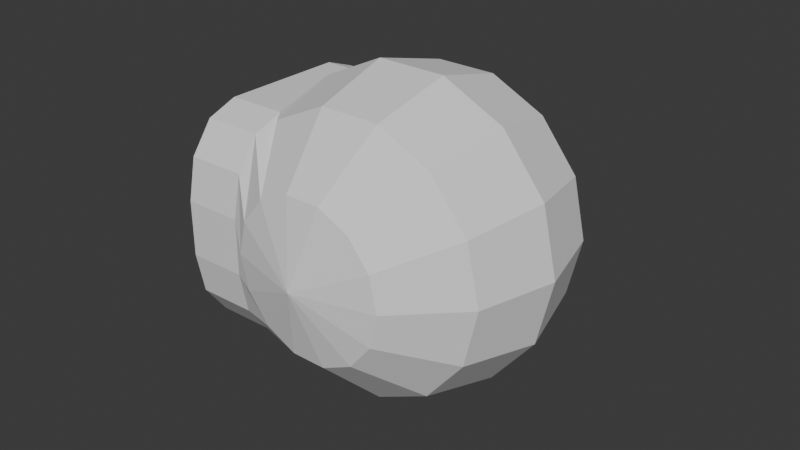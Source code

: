 # Source: Untitled.blend  (saved by Blender 5.2.44; exported with 4.5.12 LTS)
import bpy
from mathutils import Matrix  # noqa: F401  (used for matrix-valued properties, if any)

bpy.ops.wm.read_factory_settings(use_empty=True)
scene = bpy.context.scene
scene.name = 'Scene'

# ---- collections
col_collection = bpy.data.collections.new('Collection'); scene.collection.children.link(col_collection)

# ---- world
world_world = bpy.data.worlds.new('World'); scene.world = world_world
world_world.use_nodes = True; world_world.node_tree.nodes.clear()
_N = world_world.node_tree.nodes; _L = world_world.node_tree.links
n0 = _N.new('ShaderNodeOutputWorld'); n0.name = 'World Output'; n0.location = (200, 100)
n1 = _N.new('ShaderNodeBackground'); n1.name = 'Background'; n1.location = (-200, 100)
n1.inputs[0].default_value = (0.05088, 0.05088, 0.05088, 1.0)
_L.new(n1.outputs[0], n0.inputs[0])
n0.is_active_output = True
world_world.color = (0.05088, 0.05088, 0.05088)
world_world.sun_shadow_jitter_overblur = 0.0

# ---- meshes
me_sphere_001 = bpy.data.meshes.new('Sphere.001')
me_sphere_001.from_pydata([(0.0, 0.0, 1.0), (0.0, 1.0, 0.0), (0.0, 0.0, -1.0), (0.2169, 0.4505, 0.866), (0.3758, 0.7803, 0.5), (0.4339, 0.901, 0.0), (0.3758, 0.7803, -0.5), (0.2169, 0.4505, -0.866), (0.3909, 0.3117, 0.866), (0.6771, 0.54, 0.5), (0.7818, 0.6235, 0.0), (0.6771, 0.54, -0.5), (0.3909, 0.3117, -0.866), (0.4875, 0.1113, 0.866), (0.8443, 0.1927, 0.5), (0.9749, 0.2225, 0.0), (0.8443, 0.1927, -0.5), (0.4875, 0.1113, -0.866), (0.4875, -0.1113, 0.866), (0.8443, -0.1927, 0.5), (0.9749, -0.2225, 0.0), (0.8443, -0.1927, -0.5), (0.4875, -0.1113, -0.866), (0.3909, -0.3117, 0.866), (0.6771, -0.54, 0.5), (0.7818, -0.6235, 0.0), (0.6771, -0.54, -0.5), (0.3909, -0.3117, -0.866), (0.2169, -0.4505, 0.866), (0.3758, -0.7803, 0.5), (0.4339, -0.901, 0.0), (0.3758, -0.7803, -0.5), (0.2169, -0.4505, -0.866), (-8.941e-08, -0.5, 0.866), (-1.49e-07, -0.866, 0.5), (-1.788e-07, -1.0, 0.0), (-1.49e-07, -0.866, -0.5), (-8.941e-08, -0.5, -0.866), (-0.2169, -0.4505, 0.866), (-0.3758, -0.7803, 0.5), (-0.4339, -0.901, 0.0), (-0.3758, -0.7803, -0.5), (-0.2169, -0.4505, -0.866), (-0.3909, -0.3117, 0.866), (-0.3909, -0.3117, -0.866), (-0.4875, -0.1113, 0.866), (-0.4875, -0.1113, -0.866), (-0.4875, 0.1113, 0.866), (-0.4875, 0.1113, -0.866), (-0.3909, 0.3117, 0.866), (-0.3909, 0.3117, -0.866), (-0.2169, 0.4505, 0.866), (-0.3758, 0.7803, 0.5), (-0.4339, 0.901, 0.0), (-0.3758, 0.7803, -0.5), (-0.2169, 0.4505, -0.866), (1.49e-07, 0.5, 0.866), (2.384e-07, 0.866, 0.5), (2.384e-07, 0.866, -0.5), (1.49e-07, 0.5, -0.866), (-0.7593, -0.5782, 0.002848), (-1.125, -0.4963, 0.004221), (-0.4521, 0.794, -0.001589), (-0.8178, 0.8759, -0.0002164), (-0.7608, -0.5782, -0.3991), (-1.127, -0.4963, -0.3977), (-1.013, 0.01724, -0.786), (-1.127, -0.4963, -0.3977), (-1.07, -0.2396, -0.7338), (-1.112, -0.4275, -0.5917), (-1.124, -0.4963, 0.4061), (-1.007, 0.01724, 0.7936), (-1.107, -0.4275, 0.6), (-1.065, -0.2396, 0.7418), (-0.8193, 0.8759, -0.3988), (-0.9358, 0.3623, -0.7863), (-0.8355, 0.8071, -0.5927), (-0.8781, 0.6191, -0.7345), (-0.9299, 0.3623, 0.7933), (-0.8163, 0.8759, 0.405), (-0.8726, 0.6191, 0.7411), (-0.831, 0.8071, 0.599), (-0.7608, -0.5782, -0.3991), (-0.6473, -0.06466, -0.7873), (-0.7461, -0.5094, -0.593), (-0.7046, -0.3215, -0.7352), (-0.6413, -0.06466, 0.7922), (-0.7578, -0.5782, 0.4047), (-0.699, -0.3215, 0.7404), (-0.7417, -0.5094, 0.5986), (-0.57, 0.2804, -0.7876), (-0.4536, 0.794, -0.4002), (-0.5123, 0.5372, -0.7359), (-0.4697, 0.7252, -0.5941), (-0.4505, 0.794, 0.4036), (-0.5641, 0.2804, 0.7919), (-0.4652, 0.7252, 0.5976), (-0.5068, 0.5372, 0.7397)], [], [(59, 58, 6, 7), (1, 57, 4, 5), (56, 0, 3), (2, 59, 7), (58, 1, 5, 6), (57, 56, 3, 4), (7, 6, 11, 12), (5, 4, 9, 10), (3, 0, 8), (2, 7, 12), (6, 5, 10, 11), (4, 3, 8, 9), (10, 9, 14, 15), (8, 0, 13), (2, 12, 17), (11, 10, 15, 16), (9, 8, 13, 14), (12, 11, 16, 17), (13, 0, 18), (2, 17, 22), (16, 15, 20, 21), (14, 13, 18, 19), (17, 16, 21, 22), (15, 14, 19, 20), (2, 22, 27), (21, 20, 25, 26), (19, 18, 23, 24), (22, 21, 26, 27), (20, 19, 24, 25), (18, 0, 23), (2, 27, 32), (26, 25, 30, 31), (24, 23, 28, 29), (27, 26, 31, 32), (25, 24, 29, 30), (23, 0, 28), (2, 32, 37), (31, 30, 35, 36), (29, 28, 33, 34), (32, 31, 36, 37), (30, 29, 34, 35), (28, 0, 33), (36, 35, 40, 41), (34, 33, 38, 39), (37, 36, 41, 42), (35, 34, 39, 40), (33, 0, 38), (2, 37, 42), (38, 0, 43), (2, 42, 44), (43, 0, 45), (2, 44, 46), (45, 0, 47), (2, 46, 48), (47, 0, 49), (2, 48, 50), (49, 0, 51), (2, 50, 55), (53, 52, 57, 1), (51, 0, 56), (2, 55, 59), (54, 53, 1, 58), (52, 51, 56, 57), (55, 54, 58, 59), (63, 61, 70, 72, 73, 71, 78, 80, 81, 79), (64, 60, 61, 65), (74, 63, 62, 91), (90, 75, 77, 92), (92, 77, 76, 93), (93, 76, 74, 91), (78, 95, 97, 80), (80, 97, 96, 81), (81, 96, 94, 79), (66, 83, 85, 68), (68, 85, 84, 69), (69, 84, 82, 67), (86, 71, 73, 88), (88, 73, 72, 89), (89, 72, 70, 87), (75, 90, 83, 66), (66, 68, 69, 67, 65, 61, 63, 74, 76, 77, 75), (60, 87, 70, 61), (95, 78, 71, 86), (63, 79, 94, 62), (82, 64, 65, 67), (62, 94, 52, 53), (91, 62, 53, 54), (93, 91, 54, 55), (94, 96, 51, 52), (92, 97, 49), (55, 50, 92, 93), (93, 51, 96), (96, 97, 93), (97, 92, 93), (87, 60, 40, 39), (60, 64, 41, 40), (89, 87, 39, 38), (88, 89, 38, 43), (86, 88, 43, 45), (95, 86, 45, 47), (97, 95, 47, 49), (96, 97, 49, 51), (82, 84, 42, 41), (84, 85, 44, 42), (85, 83, 46, 44), (83, 90, 48, 46), (90, 92, 50, 48)])
_uv = me_sphere_001.uv_layers.new(name='UVMap')
_uv.uv.foreach_set('vector', [0.7143, 0.1667, 0.7143, 0.3333, 0.6429, 0.3333, 0.6429, 0.1667, 0.7143, 0.5, 0.7143, 0.6667, 0.6429, 0.6667, 0.6429, 0.5, 0.7143, 0.8333, 0.6786, 1.0, 0.6429, 0.8333, 0.6786, 5.96e-08, 0.7143, 0.1667, 0.6429, 0.1667, 0.7143, 0.3333, 0.7143, 0.5, 0.6429, 0.5, 0.6429, 0.3333, 0.7143, 0.6667, 0.7143, 0.8333, 0.6429, 0.8333, 0.6429, 0.6667, 0.6429, 0.1667, 0.6429, 0.3333, 0.5714, 0.3333, 0.5714, 0.1667, 0.6429, 0.5, 0.6429, 0.6667, 0.5714, 0.6667, 0.5714, 0.5, 0.6429, 0.8333, 0.6071, 1.0, 0.5714, 0.8333, 0.6071, 5.96e-08, 0.6429, 0.1667, 0.5714, 0.1667, 0.6429, 0.3333, 0.6429, 0.5, 0.5714, 0.5, 0.5714, 0.3333, 0.6429, 0.6667, 0.6429, 0.8333, 0.5714, 0.8333, 0.5714, 0.6667, 0.5714, 0.5, 0.5714, 0.6667, 0.5, 0.6667, 0.5, 0.5, 0.5714, 0.8333, 0.5357, 1.0, 0.5, 0.8333, 0.5357, 5.96e-08, 0.5714, 0.1667, 0.5, 0.1667, 0.5714, 0.3333, 0.5714, 0.5, 0.5, 0.5, 0.5, 0.3333, 0.5714, 0.6667, 0.5714, 0.8333, 0.5, 0.8333, 0.5, 0.6667, 0.5714, 0.1667, 0.5714, 0.3333, 0.5, 0.3333, 0.5, 0.1667, 0.5, 0.8333, 0.4643, 1.0, 0.4286, 0.8333, 0.4643, 5.96e-08, 0.5, 0.1667, 0.4286, 0.1667, 0.5, 0.3333, 0.5, 0.5, 0.4286, 0.5, 0.4286, 0.3333, 0.5, 0.6667, 0.5, 0.8333, 0.4286, 0.8333, 0.4286, 0.6667, 0.5, 0.1667, 0.5, 0.3333, 0.4286, 0.3333, 0.4286, 0.1667, 0.5, 0.5, 0.5, 0.6667, 0.4286, 0.6667, 0.4286, 0.5, 0.3929, 5.96e-08, 0.4286, 0.1667, 0.3571, 0.1667, 0.4286, 0.3333, 0.4286, 0.5, 0.3571, 0.5, 0.3571, 0.3333, 0.4286, 0.6667, 0.4286, 0.8333, 0.3571, 0.8333, 0.3571, 0.6667, 0.4286, 0.1667, 0.4286, 0.3333, 0.3571, 0.3333, 0.3571, 0.1667, 0.4286, 0.5, 0.4286, 0.6667, 0.3571, 0.6667, 0.3571, 0.5, 0.4286, 0.8333, 0.3929, 1.0, 0.3571, 0.8333, 0.3214, 5.96e-08, 0.3571, 0.1667, 0.2857, 0.1667, 0.3571, 0.3333, 0.3571, 0.5, 0.2857, 0.5, 0.2857, 0.3333, 0.3571, 0.6667, 0.3571, 0.8333, 0.2857, 0.8333, 0.2857, 0.6667, 0.3571, 0.1667, 0.3571, 0.3333, 0.2857, 0.3333, 0.2857, 0.1667, 0.3571, 0.5, 0.3571, 0.6667, 0.2857, 0.6667, 0.2857, 0.5, 0.3571, 0.8333, 0.3214, 1.0, 0.2857, 0.8333, 0.25, 5.96e-08, 0.2857, 0.1667, 0.2143, 0.1667, 0.2857, 0.3333, 0.2857, 0.5, 0.2143, 0.5, 0.2143, 0.3333, 0.2857, 0.6667, 0.2857, 0.8333, 0.2143, 0.8333, 0.2143, 0.6667, 0.2857, 0.1667, 0.2857, 0.3333, 0.2143, 0.3333, 0.2143, 0.1667, 0.2857, 0.5, 0.2857, 0.6667, 0.2143, 0.6667, 0.2143, 0.5, 0.2857, 0.8333, 0.25, 1.0, 0.2143, 0.8333, 0.2143, 0.3333, 0.2143, 0.5, 0.1429, 0.5, 0.1429, 0.3333, 0.2143, 0.6667, 0.2143, 0.8333, 0.1429, 0.8333, 0.1429, 0.6667, 0.2143, 0.1667, 0.2143, 0.3333, 0.1429, 0.3333, 0.1429, 0.1667, 0.2143, 0.5, 0.2143, 0.6667, 0.1429, 0.6667, 0.1429, 0.5, 0.2143, 0.8333, 0.1786, 1.0, 0.1429, 0.8333, 0.1786, 5.96e-08, 0.2143, 0.1667, 0.1429, 0.1667, 0.1429, 0.8333, 0.1071, 1.0, 0.07143, 0.8333, 0.1071, 5.96e-08, 0.1429, 0.1667, 0.07143, 0.1667, 0.07143, 0.8333, 0.03571, 1.0, 0.0, 0.8333, 0.03571, 5.96e-08, 0.07143, 0.1667, 0.0, 0.1667, 1.0, 0.8333, 0.9643, 1.0, 0.9286, 0.8333, 0.9643, 5.96e-08, 1.0, 0.1667, 0.9286, 0.1667, 0.9286, 0.8333, 0.8929, 1.0, 0.8571, 0.8333, 0.8929, 5.96e-08, 0.9286, 0.1667, 0.8571, 0.1667, 0.8571, 0.8333, 0.8214, 1.0, 0.7857, 0.8333, 0.8214, 5.96e-08, 0.8571, 0.1667, 0.7857, 0.1667, 0.7857, 0.5, 0.7857, 0.6667, 0.7143, 0.6667, 0.7143, 0.5, 0.7857, 0.8333, 0.75, 1.0, 0.7143, 0.8333, 0.75, 5.96e-08, 0.7857, 0.1667, 0.7143, 0.1667, 0.7857, 0.3333, 0.7857, 0.5, 0.7143, 0.5, 0.7143, 0.3333, 0.7857, 0.6667, 0.7857, 0.8333, 0.7143, 0.8333, 0.7143, 0.6667, 0.7857, 0.1667, 0.7857, 0.3333, 0.7143, 0.3333, 0.7143, 0.1667, 0.4995, 0.25, 0.5, 0.0, 0.5636, 0.0, 0.5943, 0.01254, 0.6168, 0.04678, 0.625, 0.09357, 0.625, 0.1564, 0.6209, 0.2266, 0.5943, 0.2458, 0.5636, 0.25, 0.4364, 0.75, 0.5, 0.75, 0.5, 1.0, 0.4364, 1.0, 0.4364, 0.25, 0.4995, 0.25, 0.4995, 0.5, 0.4364, 0.5, 0.375, 0.5936, 0.125, 0.5936, 0.125, 0.5468, 0.3777, 0.5468, 0.3777, 0.5468, 0.125, 0.5468, 0.125, 0.5, 0.3852, 0.5042, 0.3852, 0.5042, 0.3903, 0.2437, 0.4364, 0.25, 0.4364, 0.5, 0.875, 0.5936, 0.625, 0.5936, 0.6223, 0.5156, 0.875, 0.5, 0.6209, 0.2266, 0.6223, 0.5156, 0.5943, 0.5042, 0.5943, 0.2458, 0.5943, 0.2458, 0.5943, 0.5042, 0.5636, 0.5, 0.5636, 0.25, 0.125, 0.6564, 0.375, 0.6564, 0.3777, 0.7032, 0.125, 0.7032, 0.125, 0.7032, 0.3777, 0.7032, 0.3852, 0.7458, 0.125, 0.75, 0.375, 1.0, 0.3852, 0.7458, 0.4364, 0.75, 0.4364, 1.0, 0.625, 0.6564, 0.875, 0.6564, 0.875, 0.75, 0.6223, 0.7344, 0.6223, 0.7344, 0.625, 1.0, 0.5943, 1.0, 0.5943, 0.7458, 0.5943, 0.7458, 0.5943, 1.0, 0.5636, 1.0, 0.5636, 0.75, 0.125, 0.5936, 0.375, 0.5936, 0.375, 0.6564, 0.125, 0.6564, 0.375, 0.09357, 0.3832, 0.04678, 0.4057, 0.01254, 0.4364, 0.0, 0.4364, 0.0, 0.5, 0.0, 0.4995, 0.25, 0.4364, 0.25, 0.3903, 0.2437, 0.3832, 0.2032, 0.375, 0.1564, 0.5, 0.75, 0.5636, 0.75, 0.5636, 1.0, 0.5, 1.0, 0.625, 0.5936, 0.875, 0.5936, 0.875, 0.6564, 0.625, 0.6564, 0.4995, 0.25, 0.5636, 0.25, 0.5636, 0.5, 0.4995, 0.5, 0.4364, 0.75, 0.4364, 0.75, 0.4364, 1.0, 0.4364, 1.0, 0.4995, 0.5, 0.5636, 0.5, 0.7857, 0.6667, 0.7857, 0.5, 0.4364, 0.5, 0.4995, 0.5, 0.7857, 0.5, 0.7857, 0.3333, 0.3852, 0.5042, 0.4364, 0.5, 0.7857, 0.3333, 0.7857, 0.1667, 0.5636, 0.5, 0.5943, 0.5042, 0.7857, 0.8333, 0.7857, 0.6667, 0.3777, 0.5468, 0.6223, 0.5156, 0.8571, 0.8333, 0.7857, 0.1667, 0.8571, 0.1667, 0.3777, 0.5468, 0.3852, 0.5042, 0.3852, 0.5042, 0.7857, 0.8333, 0.5943, 0.5042, 0.5943, 0.5042, 0.6223, 0.5156, 0.3852, 0.5042, 0.6223, 0.5156, 0.3777, 0.5468, 0.3852, 0.5042, 0.5636, 0.75, 0.5, 0.75, 0.1429, 0.5, 0.1429, 0.6667, 0.5, 0.75, 0.4364, 0.75, 0.1429, 0.3333, 0.1429, 0.5, 0.5943, 0.7458, 0.5636, 0.75, 0.1429, 0.6667, 0.1429, 0.8333, 0.6223, 0.7344, 0.5943, 0.7458, 0.1429, 0.8333, 0.07143, 0.8333, 0.625, 0.6564, 0.6223, 0.7344, 0.07143, 0.8333, 0.0, 0.8333, 0.625, 0.5936, 0.625, 0.6564, 1.0, 0.8333, 0.9286, 0.8333, 0.6223, 0.5156, 0.625, 0.5936, 0.9286, 0.8333, 0.8571, 0.8333, 0.5943, 0.5042, 0.6223, 0.5156, 0.8571, 0.8333, 0.7857, 0.8333, 0.4364, 0.75, 0.3852, 0.7458, 0.1429, 0.1667, 0.1429, 0.3333, 0.3852, 0.7458, 0.3777, 0.7032, 0.07143, 0.1667, 0.1429, 0.1667, 0.3777, 0.7032, 0.375, 0.6564, 0.0, 0.1667, 0.07143, 0.1667, 0.375, 0.6564, 0.375, 0.5936, 0.9286, 0.1667, 1.0, 0.1667, 0.375, 0.5936, 0.3777, 0.5468, 0.8571, 0.1667, 0.9286, 0.1667])
me_sphere_001.update()

# ---- objects
ob_sphere = bpy.data.objects.new('Sphere', me_sphere_001)

# ---- transforms, parenting, visibility, modifiers, constraints
ob_sphere.location = (-0.1724, -2.316e-08, 0.1724)
ob_sphere.rotation_euler = (1.572, -0.2203, -0.003844)
ob_sphere.scale = (0.9113, 0.9113, 0.9113)

# ---- collection membership
col_collection.objects.link(ob_sphere)

# ---- scene / render settings (as saved in the file)
scene.frame_start = 1; scene.frame_end = 250; scene.frame_set(1)
scene.render.engine = 'BLENDER_EEVEE_NEXT'
scene.render.bake_bias = 0.0
scene.render.bake_samples = 0
scene.render.compositor_device = 'GPU'
scene.eevee.use_volume_custom_range = False
scene.eevee.fast_gi_thickness_near = 0.1
scene.eevee.fast_gi_thickness_far = 0.0
scene.eevee.ray_tracing_options.screen_trace_thickness = 0.1
bpy.context.view_layer.update()

# ---- added for rendering (the .blend has no active camera and no usable light): camera, sun
cam_auto = bpy.data.cameras.new('AutoCamera')
cam_auto.lens = 50.0
cam_auto.sensor_width = 36.0
cam_auto.clip_end = 1000.0
ob_auto_camera = bpy.data.objects.new('AutoCamera', cam_auto)
scene.collection.objects.link(ob_auto_camera)
ob_auto_camera.location = (3.14101, -4.05671, 2.86191)
ob_auto_camera.rotation_euler = (1.09748, -7.21219e-08, 0.694738)
scene.camera = ob_auto_camera
light_auto_sun = bpy.data.lights.new('AutoSun', 'SUN')
light_auto_sun.energy = 3.0
light_auto_sun.angle = 0.0523599
ob_auto_sun = bpy.data.objects.new('AutoSun', light_auto_sun)
scene.collection.objects.link(ob_auto_sun)
ob_auto_sun.rotation_euler = (0.872665, 0.174533, 0.523599)
bpy.context.view_layer.update()
